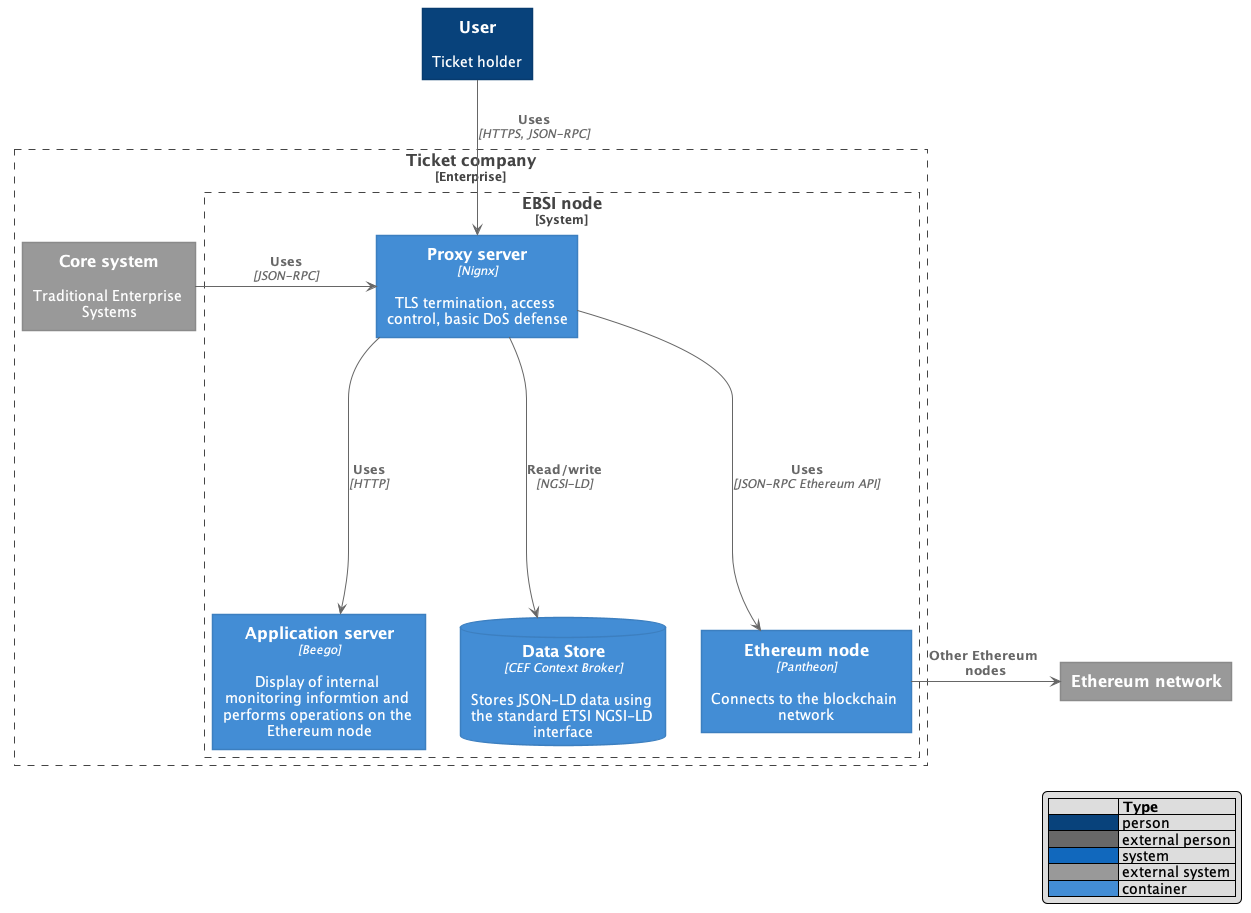

The diagram above was rendered by PlantUML. Its source (embedded in the PNG):
@startuml "Enterprise"





skinparam defaultTextAlignment center

skinparam wrapWidth 200
skinparam maxMessageSize 150

skinparam rectangle {
    StereotypeFontSize 12
    shadowing false
}

skinparam database {
    StereotypeFontSize 12
    shadowing false
}

skinparam Arrow {
    Color #666666
    FontColor #666666
    FontSize 12
}

skinparam rectangle<<boundary>> {
    Shadowing false
    StereotypeFontSize 0
    FontColor #444444
    BorderColor #444444
    BorderStyle dashed
}






















skinparam rectangle<<person>> {
    StereotypeFontColor #FFFFFF
    FontColor #FFFFFF
    BackgroundColor #08427B
    BorderColor #073B6F
}

skinparam rectangle<<external_person>> {
    StereotypeFontColor #FFFFFF
    FontColor #FFFFFF
    BackgroundColor #686868
    BorderColor #8A8A8A
}

skinparam rectangle<<system>> {
    StereotypeFontColor #FFFFFF
    FontColor #FFFFFF
    BackgroundColor #1168BD
    BorderColor #3C7FC0
}

skinparam rectangle<<external_system>> {
    StereotypeFontColor #FFFFFF
    FontColor #FFFFFF
    BackgroundColor #999999
    BorderColor #8A8A8A
}

skinparam database<<system>> {
    StereotypeFontColor #FFFFFF
    FontColor #FFFFFF
    BackgroundColor #1168BD
    BorderColor #3C7FC0
}

skinparam database<<external_system>> {
    StereotypeFontColor #FFFFFF
    FontColor #FFFFFF
    BackgroundColor #999999
    BorderColor #8A8A8A
}
















skinparam rectangle<<container>> {
    StereotypeFontColor #FFFFFF
    FontColor #FFFFFF
    BackgroundColor #438DD5
    BorderColor #3C7FC0
}

skinparam database<<container>> {
    StereotypeFontColor #FFFFFF
    FontColor #FFFFFF
    BackgroundColor #438DD5
    BorderColor #3C7FC0
}








top to bottom direction
hide stereotype
legend right
|=              |= Type |
|<#08427B>      | person |
|<#686868>      | external person |
|<#1168BD>   | system |
|<#999999>      | external system |
|<#438DD5>   | container |
endlegend


rectangle "==User\n\n Ticket holder" <<person>> as user

rectangle "==Ticket company\n<size:12>[Enterprise]</size>" <<boundary>> as ent{

    rectangle "==EBSI node\n<size:12>[System]</size>" <<boundary>> as c1{
        
        rectangle "==Proxy server\n//<size:12>[Nignx]</size>//\n\n TLS termination, access control, basic DoS defense" <<container>> as proxy
        rectangle "==Application server\n//<size:12>[Beego]</size>//\n\n Display of internal monitoring informtion and performs operations on the Ethereum node" <<container>> as app_server
        database "==Data Store\n//<size:12>[CEF Context Broker]</size>//\n\n Stores JSON-LD data using the standard ETSI NGSI-LD interface" <<container>> as cb
        rectangle "==Ethereum node\n//<size:12>[Pantheon]</size>//\n\n Connects to the blockchain network" <<container>> as ethereum

    }

    rectangle "==Core system\n\n Traditional Enterprise Systems" <<external_system>> as core

}



rectangle "==Ethereum network" <<external_system>> as eth_network


user --> proxy : "===Uses\n//<size:12>[HTTPS, JSON-RPC]</size>//"

core -RIGHT-> proxy : "===Uses\n//<size:12>[JSON-RPC]</size>//"

proxy --> app_server : "===Uses\n//<size:12>[HTTP]</size>//"
proxy --> cb : "===Read/write\n//<size:12>[NGSI-LD]</size>//"
proxy --> ethereum : "===Uses\n//<size:12>[JSON-RPC Ethereum API]</size>//"

ethereum -RIGHT-> eth_network : "===Other Ethereum nodes"

app_server -[hidden]R- cb
cb -[hidden]R- ethereum

@enduml